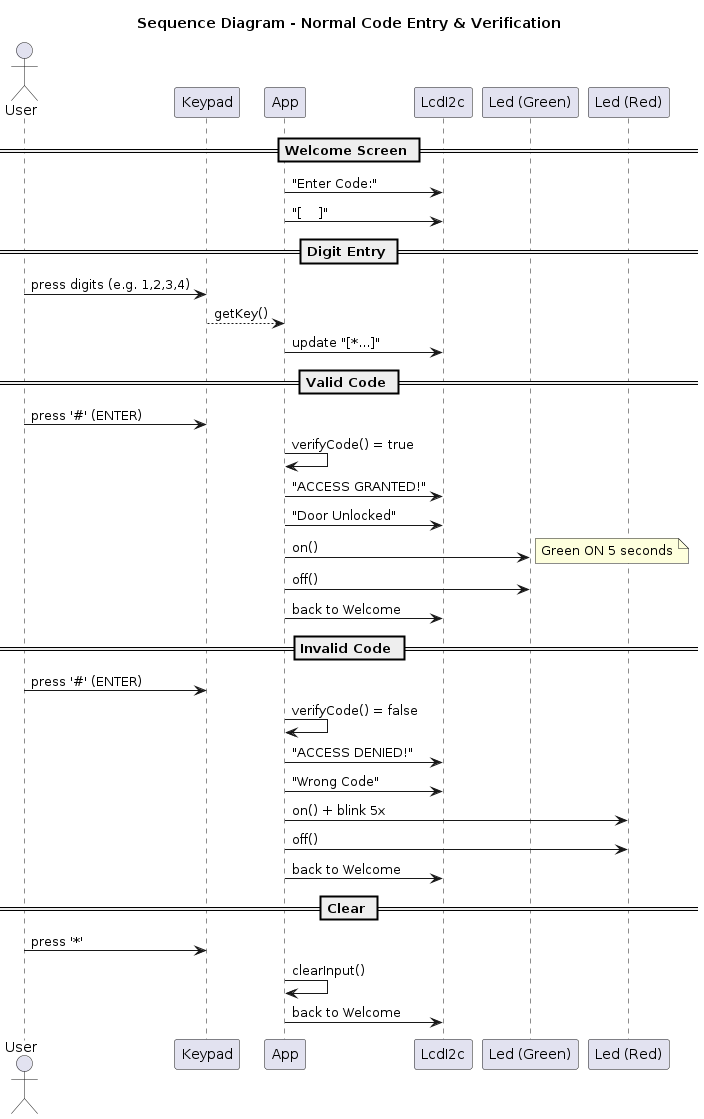

The diagram above was rendered by PlantUML. Its source (embedded in the PNG):
@startuml Sequence - Normal Code Entry
title Sequence Diagram - Normal Code Entry & Verification

actor User
participant "Keypad" as kp
participant "App" as app
participant "LcdI2c" as lcd
participant "Led (Green)" as ledg
participant "Led (Red)" as ledr

== Welcome Screen ==
app -> lcd : "Enter Code:"
app -> lcd : "[    ]"

== Digit Entry ==
User -> kp : press digits (e.g. 1,2,3,4)
kp --> app : getKey()
app -> lcd : update "[*...]"

== Valid Code ==
User -> kp : press '#' (ENTER)
app -> app : verifyCode() = true
app -> lcd : "ACCESS GRANTED!"
app -> lcd : "Door Unlocked"
app -> ledg : on()
note right : Green ON 5 seconds
app -> ledg : off()
app -> lcd : back to Welcome

== Invalid Code ==
User -> kp : press '#' (ENTER)
app -> app : verifyCode() = false
app -> lcd : "ACCESS DENIED!"
app -> lcd : "Wrong Code"
app -> ledr : on() + blink 5x
app -> ledr : off()
app -> lcd : back to Welcome

== Clear ==
User -> kp : press '*'
app -> app : clearInput()
app -> lcd : back to Welcome

@enduml